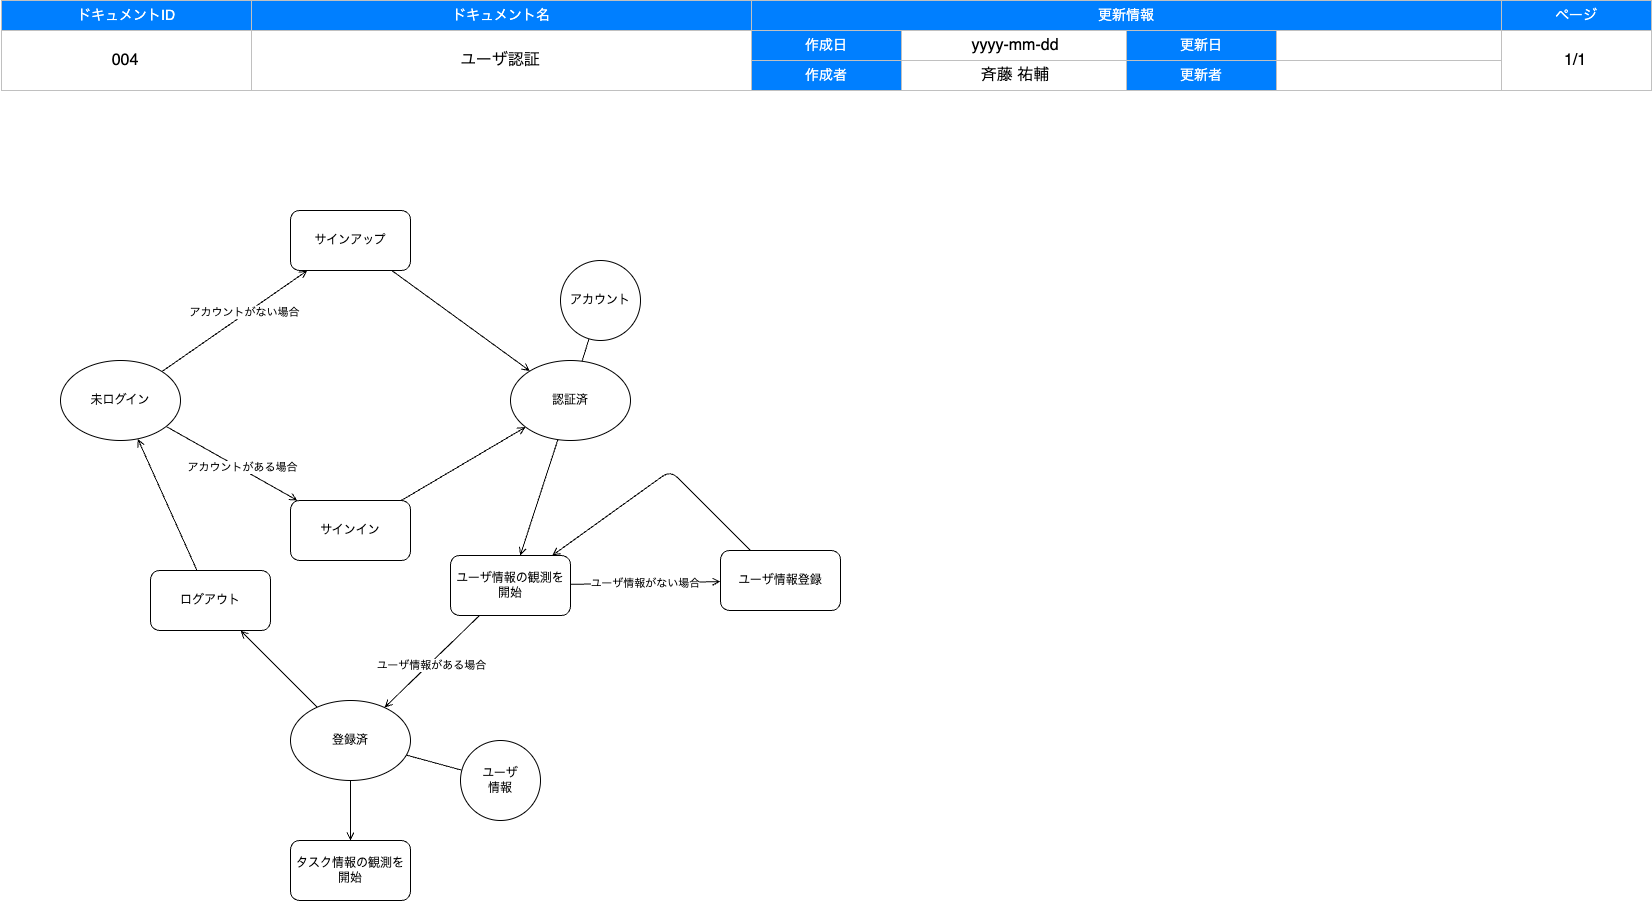

The diagram above was exported from draw.io. Its source (the exported page's mxGraphModel, read from the mxfile embedded in the PNG):
<mxGraphModel dx="1357" dy="672" grid="1" gridSize="10" guides="1" tooltips="1" connect="1" arrows="1" fold="1" page="1" pageScale="1" pageWidth="1654" pageHeight="1169" background="#FFFFFF" math="0" shadow="0">
  <root>
    <mxCell id="0" />
    <mxCell id="1" style="locked=1;" parent="0" />
    <mxCell id="2" value="" style="group" parent="1" vertex="1" connectable="0">
      <mxGeometry x="1" width="1650" height="90" as="geometry" />
    </mxCell>
    <mxCell id="3" value="ドキュメントID" style="rounded=0;whiteSpace=wrap;html=1;strokeColor=#C0C0C0;fontSize=14;labelBorderColor=none;labelBackgroundColor=none;fillColor=#007FFF;fontColor=#FFFFFF;" parent="2" vertex="1">
      <mxGeometry width="250" height="30" as="geometry" />
    </mxCell>
    <mxCell id="4" value="ドキュメント名" style="rounded=0;whiteSpace=wrap;html=1;strokeColor=#C0C0C0;fontSize=14;labelBorderColor=none;labelBackgroundColor=none;fillColor=#007FFF;fontColor=#FFFFFF;" parent="2" vertex="1">
      <mxGeometry x="250" width="500" height="30" as="geometry" />
    </mxCell>
    <mxCell id="5" value="更新情報" style="rounded=0;whiteSpace=wrap;html=1;strokeColor=#C0C0C0;fontSize=14;labelBorderColor=none;labelBackgroundColor=none;fillColor=#007FFF;fontColor=#FFFFFF;" parent="2" vertex="1">
      <mxGeometry x="750" width="750" height="30" as="geometry" />
    </mxCell>
    <mxCell id="6" value="ページ" style="rounded=0;whiteSpace=wrap;html=1;strokeColor=#C0C0C0;fontSize=14;labelBorderColor=none;labelBackgroundColor=none;fillColor=#007FFF;fontColor=#FFFFFF;" parent="2" vertex="1">
      <mxGeometry x="1500" width="150" height="30" as="geometry" />
    </mxCell>
    <mxCell id="7" value="" style="rounded=0;whiteSpace=wrap;html=1;strokeColor=#C0C0C0;fontSize=14;labelBorderColor=none;labelBackgroundColor=none;fillColor=none;fontColor=#000000;" parent="2" vertex="1">
      <mxGeometry y="30" width="250" height="60" as="geometry" />
    </mxCell>
    <mxCell id="8" value="" style="rounded=0;whiteSpace=wrap;html=1;strokeColor=#C0C0C0;fontSize=14;labelBorderColor=none;labelBackgroundColor=none;fillColor=none;fontColor=#000000;" parent="2" vertex="1">
      <mxGeometry x="250" y="30" width="500" height="60" as="geometry" />
    </mxCell>
    <mxCell id="9" value="作成日" style="rounded=0;whiteSpace=wrap;html=1;strokeColor=#C0C0C0;fontSize=14;labelBorderColor=none;labelBackgroundColor=none;fillColor=#007FFF;fontColor=#FFFFFF;" parent="2" vertex="1">
      <mxGeometry x="750" y="30" width="150" height="30" as="geometry" />
    </mxCell>
    <mxCell id="10" value="" style="rounded=0;whiteSpace=wrap;html=1;strokeColor=#C0C0C0;fontSize=14;labelBorderColor=none;labelBackgroundColor=none;fillColor=none;fontColor=#000000;" parent="2" vertex="1">
      <mxGeometry x="1500" y="30" width="150" height="60" as="geometry" />
    </mxCell>
    <mxCell id="11" value="作成者" style="rounded=0;whiteSpace=wrap;html=1;strokeColor=#C0C0C0;fontSize=14;labelBorderColor=none;labelBackgroundColor=none;fillColor=#007FFF;fontColor=#FFFFFF;" parent="2" vertex="1">
      <mxGeometry x="750" y="60" width="150" height="30" as="geometry" />
    </mxCell>
    <mxCell id="12" value="更新日" style="rounded=0;whiteSpace=wrap;html=1;strokeColor=#C0C0C0;fontSize=14;labelBorderColor=none;labelBackgroundColor=none;fillColor=#007FFF;fontColor=#FFFFFF;" parent="2" vertex="1">
      <mxGeometry x="1125" y="30" width="150" height="30" as="geometry" />
    </mxCell>
    <mxCell id="13" value="更新者" style="rounded=0;whiteSpace=wrap;html=1;strokeColor=#C0C0C0;fontSize=14;labelBorderColor=none;labelBackgroundColor=none;fillColor=#007FFF;fontColor=#FFFFFF;" parent="2" vertex="1">
      <mxGeometry x="1125" y="60" width="150" height="30" as="geometry" />
    </mxCell>
    <mxCell id="14" value="" style="rounded=0;whiteSpace=wrap;html=1;strokeColor=#C0C0C0;fontSize=14;labelBorderColor=none;labelBackgroundColor=none;fillColor=none;fontColor=#000000;" parent="2" vertex="1">
      <mxGeometry x="900" y="30" width="225" height="30" as="geometry" />
    </mxCell>
    <mxCell id="15" value="" style="rounded=0;whiteSpace=wrap;html=1;strokeColor=#C0C0C0;fontSize=14;labelBorderColor=none;labelBackgroundColor=none;fillColor=none;fontColor=#000000;" parent="2" vertex="1">
      <mxGeometry x="1275" y="30" width="225" height="30" as="geometry" />
    </mxCell>
    <mxCell id="16" value="" style="rounded=0;whiteSpace=wrap;html=1;strokeColor=#C0C0C0;fontSize=14;labelBorderColor=none;labelBackgroundColor=none;fillColor=none;fontColor=#000000;" parent="2" vertex="1">
      <mxGeometry x="900" y="60" width="225" height="30" as="geometry" />
    </mxCell>
    <mxCell id="17" value="" style="rounded=0;whiteSpace=wrap;html=1;strokeColor=#C0C0C0;fontSize=14;labelBorderColor=none;labelBackgroundColor=none;fillColor=none;fontColor=#000000;" parent="2" vertex="1">
      <mxGeometry x="1275" y="60" width="225" height="30" as="geometry" />
    </mxCell>
    <mxCell id="18" value="ドキュメント情報" style="locked=1;" parent="0" />
    <mxCell id="52" value="ユーザ認証" style="text;html=1;strokeColor=none;fillColor=none;align=center;verticalAlign=middle;whiteSpace=wrap;labelBackgroundColor=none;fontSize=16;fontColor=#000000;" parent="18" vertex="1">
      <mxGeometry x="250" y="30" width="500" height="60" as="geometry" />
    </mxCell>
    <mxCell id="53" value="斉藤 祐輔" style="text;html=1;strokeColor=none;fillColor=none;align=center;verticalAlign=middle;whiteSpace=wrap;labelBackgroundColor=none;fontSize=16;fontColor=#000000;" parent="18" vertex="1">
      <mxGeometry x="900" y="60" width="230" height="30" as="geometry" />
    </mxCell>
    <mxCell id="54" value="1/1" style="text;html=1;strokeColor=none;fillColor=none;align=center;verticalAlign=middle;whiteSpace=wrap;labelBackgroundColor=none;fontSize=16;fontColor=#000000;" parent="18" vertex="1">
      <mxGeometry x="1500" y="30" width="150" height="60" as="geometry" />
    </mxCell>
    <mxCell id="55" value="yyyy-mm-dd" style="text;html=1;strokeColor=none;fillColor=none;align=center;verticalAlign=middle;whiteSpace=wrap;labelBackgroundColor=none;fontSize=16;fontColor=#000000;" parent="18" vertex="1">
      <mxGeometry x="900" y="30" width="230" height="30" as="geometry" />
    </mxCell>
    <mxCell id="91" value="004" style="text;html=1;strokeColor=none;fillColor=none;align=center;verticalAlign=middle;whiteSpace=wrap;labelBackgroundColor=none;fontSize=16;fontColor=#000000;" parent="18" vertex="1">
      <mxGeometry y="30" width="250" height="60" as="geometry" />
    </mxCell>
    <mxCell id="56" value="コンテンツ" style="" parent="0" />
    <mxCell id="95" style="html=1;endArrow=open;endFill=0;" edge="1" parent="56" source="93" target="123">
      <mxGeometry relative="1" as="geometry">
        <mxPoint x="190" y="320" as="sourcePoint" />
        <mxPoint x="480" y="340" as="targetPoint" />
        <Array as="points" />
      </mxGeometry>
    </mxCell>
    <mxCell id="96" value="アカウントがある場合&lt;br&gt;" style="edgeLabel;html=1;align=center;verticalAlign=middle;resizable=0;points=[];" vertex="1" connectable="0" parent="95">
      <mxGeometry x="0.1445" y="2" relative="1" as="geometry">
        <mxPoint as="offset" />
      </mxGeometry>
    </mxCell>
    <mxCell id="93" value="未ログイン" style="ellipse;whiteSpace=wrap;html=1;flipH=1;" vertex="1" parent="56">
      <mxGeometry x="60" y="360" width="120" height="80" as="geometry" />
    </mxCell>
    <mxCell id="105" style="html=1;endArrow=open;endFill=0;" edge="1" parent="56" source="127" target="104">
      <mxGeometry relative="1" as="geometry">
        <mxPoint x="600" y="380" as="sourcePoint" />
        <mxPoint x="860" y="340" as="targetPoint" />
      </mxGeometry>
    </mxCell>
    <mxCell id="107" value="ユーザ情報がある場合" style="edgeLabel;html=1;align=center;verticalAlign=middle;resizable=0;points=[];" vertex="1" connectable="0" parent="105">
      <mxGeometry x="0.03" y="1" relative="1" as="geometry">
        <mxPoint y="1" as="offset" />
      </mxGeometry>
    </mxCell>
    <mxCell id="128" style="edgeStyle=none;html=1;endArrow=open;endFill=0;elbow=vertical;" edge="1" parent="56" source="97" target="127">
      <mxGeometry relative="1" as="geometry" />
    </mxCell>
    <mxCell id="97" value="認証済" style="ellipse;whiteSpace=wrap;html=1;flipH=1;" vertex="1" parent="56">
      <mxGeometry x="510" y="360" width="120" height="80" as="geometry" />
    </mxCell>
    <mxCell id="98" style="html=1;endArrow=open;endFill=0;" edge="1" parent="56" source="93" target="124">
      <mxGeometry relative="1" as="geometry">
        <mxPoint x="210" y="450" as="sourcePoint" />
        <mxPoint x="480" y="470" as="targetPoint" />
      </mxGeometry>
    </mxCell>
    <mxCell id="99" value="アカウントがない場合" style="edgeLabel;html=1;align=center;verticalAlign=middle;resizable=0;points=[];" vertex="1" connectable="0" parent="98">
      <mxGeometry x="0.1445" y="2" relative="1" as="geometry">
        <mxPoint as="offset" />
      </mxGeometry>
    </mxCell>
    <mxCell id="102" style="edgeStyle=none;html=1;endArrow=none;endFill=0;" edge="1" parent="56" target="103" source="97">
      <mxGeometry relative="1" as="geometry">
        <mxPoint x="329.6588255238887" y="632.3688272191939" as="sourcePoint" />
      </mxGeometry>
    </mxCell>
    <mxCell id="103" value="アカウント" style="ellipse;whiteSpace=wrap;html=1;aspect=fixed;" vertex="1" parent="56">
      <mxGeometry x="560" y="260" width="80" height="80" as="geometry" />
    </mxCell>
    <mxCell id="133" style="edgeStyle=none;html=1;endArrow=open;endFill=0;elbow=vertical;" edge="1" parent="56" source="104" target="132">
      <mxGeometry relative="1" as="geometry" />
    </mxCell>
    <mxCell id="139" style="edgeStyle=none;html=1;endArrow=open;endFill=0;elbow=vertical;" edge="1" parent="56" source="104" target="136">
      <mxGeometry relative="1" as="geometry" />
    </mxCell>
    <mxCell id="104" value="登録済" style="ellipse;whiteSpace=wrap;html=1;flipH=1;" vertex="1" parent="56">
      <mxGeometry x="290" y="700" width="120" height="80" as="geometry" />
    </mxCell>
    <mxCell id="108" style="edgeStyle=none;html=1;endArrow=none;endFill=0;" edge="1" parent="56" target="109" source="104">
      <mxGeometry relative="1" as="geometry">
        <mxPoint x="706.577012567689" y="450.06514662303744" as="sourcePoint" />
      </mxGeometry>
    </mxCell>
    <mxCell id="109" value="ユーザ&lt;br&gt;情報" style="ellipse;whiteSpace=wrap;html=1;aspect=fixed;" vertex="1" parent="56">
      <mxGeometry x="460" y="740" width="80" height="80" as="geometry" />
    </mxCell>
    <mxCell id="119" value="" style="endArrow=open;html=1;elbow=vertical;startArrow=none;endFill=0;" edge="1" parent="56" source="136" target="93">
      <mxGeometry width="50" height="50" relative="1" as="geometry">
        <mxPoint x="870" y="560" as="sourcePoint" />
        <mxPoint x="330" y="580" as="targetPoint" />
        <Array as="points" />
      </mxGeometry>
    </mxCell>
    <mxCell id="126" style="edgeStyle=none;html=1;endArrow=open;endFill=0;elbow=vertical;" edge="1" parent="56" source="123" target="97">
      <mxGeometry relative="1" as="geometry" />
    </mxCell>
    <mxCell id="123" value="サインイン" style="rounded=1;whiteSpace=wrap;html=1;" vertex="1" parent="56">
      <mxGeometry x="290" y="500" width="120" height="60" as="geometry" />
    </mxCell>
    <mxCell id="125" style="edgeStyle=none;html=1;endArrow=open;endFill=0;elbow=vertical;" edge="1" parent="56" source="124" target="97">
      <mxGeometry relative="1" as="geometry" />
    </mxCell>
    <mxCell id="124" value="サインアップ" style="rounded=1;whiteSpace=wrap;html=1;" vertex="1" parent="56">
      <mxGeometry x="290" y="210" width="120" height="60" as="geometry" />
    </mxCell>
    <mxCell id="130" value="ユーザ情報がない場合" style="edgeStyle=none;html=1;endArrow=open;endFill=0;elbow=vertical;" edge="1" parent="56" source="127" target="129">
      <mxGeometry relative="1" as="geometry" />
    </mxCell>
    <mxCell id="127" value="ユーザ情報の観測を開始" style="rounded=1;whiteSpace=wrap;html=1;" vertex="1" parent="56">
      <mxGeometry x="450" y="555" width="120" height="60" as="geometry" />
    </mxCell>
    <mxCell id="131" style="edgeStyle=none;html=1;endArrow=open;endFill=0;elbow=vertical;" edge="1" parent="56" source="129" target="127">
      <mxGeometry relative="1" as="geometry">
        <Array as="points">
          <mxPoint x="670" y="470" />
        </Array>
      </mxGeometry>
    </mxCell>
    <mxCell id="129" value="ユーザ情報登録" style="rounded=1;whiteSpace=wrap;html=1;" vertex="1" parent="56">
      <mxGeometry x="720" y="550" width="120" height="60" as="geometry" />
    </mxCell>
    <mxCell id="132" value="タスク情報の観測を開始" style="rounded=1;whiteSpace=wrap;html=1;" vertex="1" parent="56">
      <mxGeometry x="290" y="840" width="120" height="60" as="geometry" />
    </mxCell>
    <mxCell id="136" value="ログアウト" style="rounded=1;whiteSpace=wrap;html=1;" vertex="1" parent="56">
      <mxGeometry x="150" y="570" width="120" height="60" as="geometry" />
    </mxCell>
  </root>
</mxGraphModel>